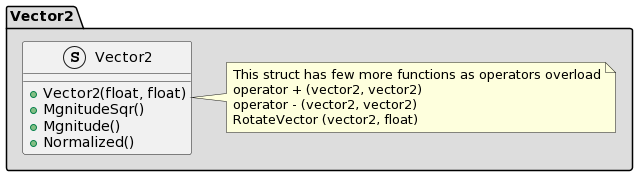

The diagram above was rendered by PlantUML. Its source (embedded in the PNG):
@startuml
package "Vector2" #DDDDDD {
    struct Vector2 {
        + Vector2(float, float)
        + MgnitudeSqr()
        + Mgnitude()
        + Normalized()
    }

    note right of Vector2 
        This struct has few more functions as operators overload
        operator + (vector2, vector2)
        operator - (vector2, vector2)
        RotateVector (vector2, float)
    end note
}
@enduml